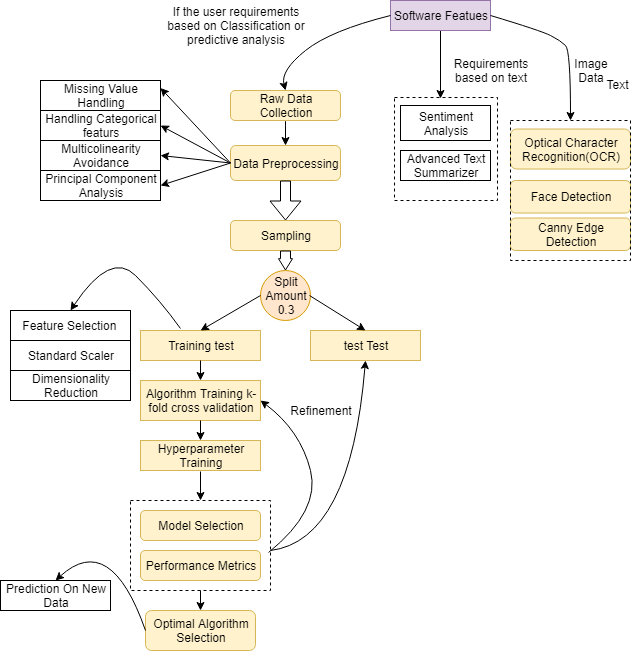

The diagram above was exported from draw.io. Its source (the exported page's mxGraphModel, read from the mxfile embedded in the PNG):
<mxGraphModel dx="868" dy="1595" grid="1" gridSize="10" guides="1" tooltips="1" connect="1" arrows="1" fold="1" page="1" pageScale="1" pageWidth="827" pageHeight="1169" math="0" shadow="0">
  <root>
    <mxCell id="WIyWlLk6GJQsqaUBKTNV-0" />
    <mxCell id="WIyWlLk6GJQsqaUBKTNV-1" parent="WIyWlLk6GJQsqaUBKTNV-0" />
    <mxCell id="GzdJy9hZyA7C_3RbPZe3-0" value="Data Preprocessing" style="rounded=1;whiteSpace=wrap;html=1;fontSize=12;glass=0;strokeWidth=1;shadow=0;fillColor=#fff2cc;strokeColor=#d6b656;" vertex="1" parent="WIyWlLk6GJQsqaUBKTNV-1">
      <mxGeometry x="400" y="105" width="110" height="35" as="geometry" />
    </mxCell>
    <mxCell id="GzdJy9hZyA7C_3RbPZe3-7" value="Missing Value Handling" style="rounded=0;whiteSpace=wrap;html=1;" vertex="1" parent="WIyWlLk6GJQsqaUBKTNV-1">
      <mxGeometry x="210" y="40" width="120" height="30" as="geometry" />
    </mxCell>
    <mxCell id="GzdJy9hZyA7C_3RbPZe3-8" value="Handling Categorical featurs" style="rounded=0;whiteSpace=wrap;html=1;" vertex="1" parent="WIyWlLk6GJQsqaUBKTNV-1">
      <mxGeometry x="210" y="70" width="120" height="30" as="geometry" />
    </mxCell>
    <mxCell id="GzdJy9hZyA7C_3RbPZe3-9" value="Multicolinearity Avoidance" style="rounded=0;whiteSpace=wrap;html=1;" vertex="1" parent="WIyWlLk6GJQsqaUBKTNV-1">
      <mxGeometry x="210" y="100" width="120" height="30" as="geometry" />
    </mxCell>
    <mxCell id="GzdJy9hZyA7C_3RbPZe3-10" value="Principal Component Analysis" style="rounded=0;whiteSpace=wrap;html=1;" vertex="1" parent="WIyWlLk6GJQsqaUBKTNV-1">
      <mxGeometry x="210" y="130" width="120" height="30" as="geometry" />
    </mxCell>
    <mxCell id="GzdJy9hZyA7C_3RbPZe3-15" value="" style="endArrow=classic;html=1;exitX=0;exitY=0.5;exitDx=0;exitDy=0;entryX=1;entryY=0.25;entryDx=0;entryDy=0;" edge="1" parent="WIyWlLk6GJQsqaUBKTNV-1" source="GzdJy9hZyA7C_3RbPZe3-0" target="GzdJy9hZyA7C_3RbPZe3-7">
      <mxGeometry width="50" height="50" relative="1" as="geometry">
        <mxPoint x="340" y="120" as="sourcePoint" />
        <mxPoint x="390" y="70" as="targetPoint" />
      </mxGeometry>
    </mxCell>
    <mxCell id="GzdJy9hZyA7C_3RbPZe3-16" value="" style="endArrow=classic;html=1;entryX=1;entryY=0.5;entryDx=0;entryDy=0;exitX=0;exitY=0.5;exitDx=0;exitDy=0;" edge="1" parent="WIyWlLk6GJQsqaUBKTNV-1" source="GzdJy9hZyA7C_3RbPZe3-0" target="GzdJy9hZyA7C_3RbPZe3-8">
      <mxGeometry width="50" height="50" relative="1" as="geometry">
        <mxPoint x="400" y="140" as="sourcePoint" />
        <mxPoint x="390" y="110" as="targetPoint" />
      </mxGeometry>
    </mxCell>
    <mxCell id="GzdJy9hZyA7C_3RbPZe3-18" value="" style="endArrow=classic;html=1;entryX=1;entryY=0.5;entryDx=0;entryDy=0;exitX=0;exitY=0.5;exitDx=0;exitDy=0;" edge="1" parent="WIyWlLk6GJQsqaUBKTNV-1" source="GzdJy9hZyA7C_3RbPZe3-0" target="GzdJy9hZyA7C_3RbPZe3-9">
      <mxGeometry width="50" height="50" relative="1" as="geometry">
        <mxPoint x="400" y="140" as="sourcePoint" />
        <mxPoint x="280" y="100" as="targetPoint" />
      </mxGeometry>
    </mxCell>
    <mxCell id="GzdJy9hZyA7C_3RbPZe3-20" value="" style="endArrow=classic;html=1;entryX=1;entryY=0.5;entryDx=0;entryDy=0;exitX=0;exitY=0.5;exitDx=0;exitDy=0;" edge="1" parent="WIyWlLk6GJQsqaUBKTNV-1" source="GzdJy9hZyA7C_3RbPZe3-0" target="GzdJy9hZyA7C_3RbPZe3-10">
      <mxGeometry width="50" height="50" relative="1" as="geometry">
        <mxPoint x="400" y="140" as="sourcePoint" />
        <mxPoint x="390" y="150" as="targetPoint" />
      </mxGeometry>
    </mxCell>
    <mxCell id="GzdJy9hZyA7C_3RbPZe3-21" value="Sampling" style="rounded=1;whiteSpace=wrap;html=1;fillColor=#fff2cc;strokeColor=#d6b656;" vertex="1" parent="WIyWlLk6GJQsqaUBKTNV-1">
      <mxGeometry x="400" y="180" width="110" height="30" as="geometry" />
    </mxCell>
    <mxCell id="GzdJy9hZyA7C_3RbPZe3-24" value="" style="shape=flexArrow;endArrow=classic;html=1;entryX=0.5;entryY=0;entryDx=0;entryDy=0;" edge="1" parent="WIyWlLk6GJQsqaUBKTNV-1" target="GzdJy9hZyA7C_3RbPZe3-21">
      <mxGeometry width="50" height="50" relative="1" as="geometry">
        <mxPoint x="455" y="140" as="sourcePoint" />
        <mxPoint x="480" y="140" as="targetPoint" />
      </mxGeometry>
    </mxCell>
    <mxCell id="GzdJy9hZyA7C_3RbPZe3-25" value="Training test" style="rounded=0;whiteSpace=wrap;html=1;fillColor=#fff2cc;strokeColor=#d6b656;" vertex="1" parent="WIyWlLk6GJQsqaUBKTNV-1">
      <mxGeometry x="310" y="290" width="120" height="30" as="geometry" />
    </mxCell>
    <mxCell id="GzdJy9hZyA7C_3RbPZe3-26" value="test Test" style="rounded=0;whiteSpace=wrap;html=1;fillColor=#fff2cc;strokeColor=#d6b656;" vertex="1" parent="WIyWlLk6GJQsqaUBKTNV-1">
      <mxGeometry x="480" y="290" width="110" height="30" as="geometry" />
    </mxCell>
    <mxCell id="GzdJy9hZyA7C_3RbPZe3-30" value="Split Amount&lt;br&gt;0.3" style="ellipse;whiteSpace=wrap;html=1;aspect=fixed;fillColor=#ffe6cc;strokeColor=#d79b00;" vertex="1" parent="WIyWlLk6GJQsqaUBKTNV-1">
      <mxGeometry x="430" y="230" width="50" height="50" as="geometry" />
    </mxCell>
    <mxCell id="GzdJy9hZyA7C_3RbPZe3-32" value="" style="endArrow=classic;html=1;exitX=0;exitY=0.5;exitDx=0;exitDy=0;entryX=0.5;entryY=0;entryDx=0;entryDy=0;" edge="1" parent="WIyWlLk6GJQsqaUBKTNV-1" source="GzdJy9hZyA7C_3RbPZe3-30" target="GzdJy9hZyA7C_3RbPZe3-25">
      <mxGeometry width="50" height="50" relative="1" as="geometry">
        <mxPoint x="380" y="280" as="sourcePoint" />
        <mxPoint x="430" y="230" as="targetPoint" />
      </mxGeometry>
    </mxCell>
    <mxCell id="GzdJy9hZyA7C_3RbPZe3-33" value="" style="endArrow=classic;html=1;entryX=0.5;entryY=0;entryDx=0;entryDy=0;" edge="1" parent="WIyWlLk6GJQsqaUBKTNV-1" target="GzdJy9hZyA7C_3RbPZe3-26">
      <mxGeometry width="50" height="50" relative="1" as="geometry">
        <mxPoint x="479" y="255" as="sourcePoint" />
        <mxPoint x="580" y="230" as="targetPoint" />
      </mxGeometry>
    </mxCell>
    <mxCell id="GzdJy9hZyA7C_3RbPZe3-35" value="" style="shape=flexArrow;endArrow=classic;html=1;exitX=0.5;exitY=1;exitDx=0;exitDy=0;endWidth=3;endSize=3.44;entryX=0.5;entryY=0;entryDx=0;entryDy=0;" edge="1" parent="WIyWlLk6GJQsqaUBKTNV-1" source="GzdJy9hZyA7C_3RbPZe3-21" target="GzdJy9hZyA7C_3RbPZe3-30">
      <mxGeometry width="50" height="50" relative="1" as="geometry">
        <mxPoint x="340" y="260" as="sourcePoint" />
        <mxPoint x="390" y="210" as="targetPoint" />
      </mxGeometry>
    </mxCell>
    <mxCell id="GzdJy9hZyA7C_3RbPZe3-38" value="Feature Selection&amp;nbsp;" style="rounded=0;whiteSpace=wrap;html=1;" vertex="1" parent="WIyWlLk6GJQsqaUBKTNV-1">
      <mxGeometry x="180" y="270" width="120" height="30" as="geometry" />
    </mxCell>
    <mxCell id="GzdJy9hZyA7C_3RbPZe3-39" value="Standard Scaler" style="rounded=0;whiteSpace=wrap;html=1;" vertex="1" parent="WIyWlLk6GJQsqaUBKTNV-1">
      <mxGeometry x="180" y="300" width="120" height="30" as="geometry" />
    </mxCell>
    <mxCell id="GzdJy9hZyA7C_3RbPZe3-40" value="Dimensionality Reduction" style="rounded=0;whiteSpace=wrap;html=1;" vertex="1" parent="WIyWlLk6GJQsqaUBKTNV-1">
      <mxGeometry x="180" y="330" width="120" height="30" as="geometry" />
    </mxCell>
    <mxCell id="GzdJy9hZyA7C_3RbPZe3-41" value="" style="curved=1;endArrow=classic;html=1;exitX=0.333;exitY=-0.067;exitDx=0;exitDy=0;exitPerimeter=0;entryX=0.5;entryY=0;entryDx=0;entryDy=0;" edge="1" parent="WIyWlLk6GJQsqaUBKTNV-1" source="GzdJy9hZyA7C_3RbPZe3-25" target="GzdJy9hZyA7C_3RbPZe3-38">
      <mxGeometry width="50" height="50" relative="1" as="geometry">
        <mxPoint x="280" y="260" as="sourcePoint" />
        <mxPoint x="330" y="210" as="targetPoint" />
        <Array as="points">
          <mxPoint x="330" y="260" />
          <mxPoint x="280" y="210" />
        </Array>
      </mxGeometry>
    </mxCell>
    <mxCell id="GzdJy9hZyA7C_3RbPZe3-51" value="" style="curved=1;endArrow=classic;html=1;entryX=0.5;entryY=0;entryDx=0;entryDy=0;exitX=0.5;exitY=1;exitDx=0;exitDy=0;" edge="1" parent="WIyWlLk6GJQsqaUBKTNV-1" source="WIyWlLk6GJQsqaUBKTNV-3" target="GzdJy9hZyA7C_3RbPZe3-0">
      <mxGeometry width="50" height="50" relative="1" as="geometry">
        <mxPoint x="455" y="88" as="sourcePoint" />
        <mxPoint x="490" y="-10" as="targetPoint" />
        <Array as="points" />
      </mxGeometry>
    </mxCell>
    <mxCell id="GzdJy9hZyA7C_3RbPZe3-57" value="If the user requirements based on Classification or predictive analysis" style="text;html=1;strokeColor=none;fillColor=none;align=center;verticalAlign=middle;whiteSpace=wrap;rounded=0;" vertex="1" parent="WIyWlLk6GJQsqaUBKTNV-1">
      <mxGeometry x="330" y="-40" width="150" height="50" as="geometry" />
    </mxCell>
    <mxCell id="GzdJy9hZyA7C_3RbPZe3-58" value="Advanced Text Summarizer" style="rounded=0;whiteSpace=wrap;html=1;" vertex="1" parent="WIyWlLk6GJQsqaUBKTNV-1">
      <mxGeometry x="570" y="110" width="90" height="30" as="geometry" />
    </mxCell>
    <mxCell id="GzdJy9hZyA7C_3RbPZe3-59" value="Sentiment Analysis" style="rounded=0;whiteSpace=wrap;html=1;" vertex="1" parent="WIyWlLk6GJQsqaUBKTNV-1">
      <mxGeometry x="570" y="65" width="90" height="35" as="geometry" />
    </mxCell>
    <mxCell id="GzdJy9hZyA7C_3RbPZe3-68" value="Algorithm Training k-fold cross validation" style="rounded=0;whiteSpace=wrap;html=1;fillColor=#fff2cc;strokeColor=#d6b656;" vertex="1" parent="WIyWlLk6GJQsqaUBKTNV-1">
      <mxGeometry x="310" y="340" width="120" height="40" as="geometry" />
    </mxCell>
    <mxCell id="GzdJy9hZyA7C_3RbPZe3-71" value="Performance Metrics" style="rounded=1;whiteSpace=wrap;html=1;fillColor=#fff2cc;strokeColor=#d6b656;" vertex="1" parent="WIyWlLk6GJQsqaUBKTNV-1">
      <mxGeometry x="310" y="510" width="120" height="30" as="geometry" />
    </mxCell>
    <mxCell id="GzdJy9hZyA7C_3RbPZe3-72" value="Model Selection" style="rounded=1;whiteSpace=wrap;html=1;fillColor=#fff2cc;strokeColor=#d6b656;" vertex="1" parent="WIyWlLk6GJQsqaUBKTNV-1">
      <mxGeometry x="310" y="470" width="120" height="30" as="geometry" />
    </mxCell>
    <mxCell id="GzdJy9hZyA7C_3RbPZe3-73" value="" style="rounded=0;whiteSpace=wrap;html=1;fillColor=none;dashed=1;" vertex="1" parent="WIyWlLk6GJQsqaUBKTNV-1">
      <mxGeometry x="300" y="460" width="140" height="90" as="geometry" />
    </mxCell>
    <mxCell id="GzdJy9hZyA7C_3RbPZe3-74" value="Hyperparameter Training" style="rounded=0;whiteSpace=wrap;html=1;fillColor=#fff2cc;strokeColor=#d6b656;strokeWidth=1;" vertex="1" parent="WIyWlLk6GJQsqaUBKTNV-1">
      <mxGeometry x="310" y="400" width="120" height="30" as="geometry" />
    </mxCell>
    <mxCell id="GzdJy9hZyA7C_3RbPZe3-76" value="Optimal Algorithm Selection" style="rounded=1;whiteSpace=wrap;html=1;strokeWidth=1;fillColor=#fff2cc;strokeColor=#d6b656;" vertex="1" parent="WIyWlLk6GJQsqaUBKTNV-1">
      <mxGeometry x="315" y="570" width="110" height="40" as="geometry" />
    </mxCell>
    <mxCell id="GzdJy9hZyA7C_3RbPZe3-78" value="" style="curved=1;endArrow=classic;html=1;entryX=0.5;entryY=1;entryDx=0;entryDy=0;" edge="1" parent="WIyWlLk6GJQsqaUBKTNV-1" target="GzdJy9hZyA7C_3RbPZe3-26">
      <mxGeometry width="50" height="50" relative="1" as="geometry">
        <mxPoint x="440" y="510" as="sourcePoint" />
        <mxPoint x="520" y="450" as="targetPoint" />
        <Array as="points">
          <mxPoint x="520" y="500" />
        </Array>
      </mxGeometry>
    </mxCell>
    <mxCell id="GzdJy9hZyA7C_3RbPZe3-79" value="" style="curved=1;endArrow=classic;html=1;exitX=1.067;exitY=0.067;exitDx=0;exitDy=0;exitPerimeter=0;entryX=1;entryY=0.5;entryDx=0;entryDy=0;" edge="1" parent="WIyWlLk6GJQsqaUBKTNV-1" source="GzdJy9hZyA7C_3RbPZe3-71" target="GzdJy9hZyA7C_3RbPZe3-68">
      <mxGeometry width="50" height="50" relative="1" as="geometry">
        <mxPoint x="450" y="470" as="sourcePoint" />
        <mxPoint x="500" y="420" as="targetPoint" />
        <Array as="points">
          <mxPoint x="490" y="470" />
          <mxPoint x="470" y="390" />
        </Array>
      </mxGeometry>
    </mxCell>
    <mxCell id="GzdJy9hZyA7C_3RbPZe3-80" value="Refinement" style="text;html=1;strokeColor=none;fillColor=none;align=center;verticalAlign=middle;whiteSpace=wrap;rounded=0;" vertex="1" parent="WIyWlLk6GJQsqaUBKTNV-1">
      <mxGeometry x="470" y="360" width="40" height="20" as="geometry" />
    </mxCell>
    <mxCell id="GzdJy9hZyA7C_3RbPZe3-82" value="" style="endArrow=classic;html=1;exitX=0.5;exitY=1;exitDx=0;exitDy=0;entryX=0.5;entryY=0;entryDx=0;entryDy=0;" edge="1" parent="WIyWlLk6GJQsqaUBKTNV-1" source="GzdJy9hZyA7C_3RbPZe3-25" target="GzdJy9hZyA7C_3RbPZe3-68">
      <mxGeometry width="50" height="50" relative="1" as="geometry">
        <mxPoint x="360" y="360" as="sourcePoint" />
        <mxPoint x="410" y="310" as="targetPoint" />
      </mxGeometry>
    </mxCell>
    <mxCell id="GzdJy9hZyA7C_3RbPZe3-83" value="" style="endArrow=classic;html=1;exitX=0.5;exitY=1;exitDx=0;exitDy=0;entryX=0.5;entryY=0;entryDx=0;entryDy=0;" edge="1" parent="WIyWlLk6GJQsqaUBKTNV-1" source="GzdJy9hZyA7C_3RbPZe3-68" target="GzdJy9hZyA7C_3RbPZe3-74">
      <mxGeometry width="50" height="50" relative="1" as="geometry">
        <mxPoint x="260" y="430" as="sourcePoint" />
        <mxPoint x="310" y="380" as="targetPoint" />
      </mxGeometry>
    </mxCell>
    <mxCell id="GzdJy9hZyA7C_3RbPZe3-84" value="" style="endArrow=classic;html=1;entryX=0.5;entryY=0;entryDx=0;entryDy=0;" edge="1" parent="WIyWlLk6GJQsqaUBKTNV-1" target="GzdJy9hZyA7C_3RbPZe3-73">
      <mxGeometry width="50" height="50" relative="1" as="geometry">
        <mxPoint x="370" y="431" as="sourcePoint" />
        <mxPoint x="300" y="430" as="targetPoint" />
      </mxGeometry>
    </mxCell>
    <mxCell id="GzdJy9hZyA7C_3RbPZe3-86" value="Prediction On New Data" style="rounded=0;whiteSpace=wrap;html=1;strokeWidth=1;fillColor=none;" vertex="1" parent="WIyWlLk6GJQsqaUBKTNV-1">
      <mxGeometry x="170" y="540" width="110" height="30" as="geometry" />
    </mxCell>
    <mxCell id="GzdJy9hZyA7C_3RbPZe3-87" value="" style="curved=1;endArrow=classic;html=1;exitX=0;exitY=0.5;exitDx=0;exitDy=0;entryX=0.5;entryY=0;entryDx=0;entryDy=0;" edge="1" parent="WIyWlLk6GJQsqaUBKTNV-1" source="GzdJy9hZyA7C_3RbPZe3-76" target="GzdJy9hZyA7C_3RbPZe3-86">
      <mxGeometry width="50" height="50" relative="1" as="geometry">
        <mxPoint x="250" y="610" as="sourcePoint" />
        <mxPoint x="300" y="560" as="targetPoint" />
        <Array as="points">
          <mxPoint x="280" y="490" />
        </Array>
      </mxGeometry>
    </mxCell>
    <mxCell id="GzdJy9hZyA7C_3RbPZe3-88" value="" style="endArrow=classic;html=1;exitX=0.5;exitY=1;exitDx=0;exitDy=0;entryX=0.5;entryY=0;entryDx=0;entryDy=0;" edge="1" parent="WIyWlLk6GJQsqaUBKTNV-1" source="GzdJy9hZyA7C_3RbPZe3-73" target="GzdJy9hZyA7C_3RbPZe3-76">
      <mxGeometry width="50" height="50" relative="1" as="geometry">
        <mxPoint x="450" y="610" as="sourcePoint" />
        <mxPoint x="500" y="560" as="targetPoint" />
      </mxGeometry>
    </mxCell>
    <mxCell id="GzdJy9hZyA7C_3RbPZe3-93" value="" style="endArrow=classic;html=1;exitX=0.5;exitY=1;exitDx=0;exitDy=0;" edge="1" parent="WIyWlLk6GJQsqaUBKTNV-1" source="GzdJy9hZyA7C_3RbPZe3-95">
      <mxGeometry width="50" height="50" relative="1" as="geometry">
        <mxPoint x="610" y="5" as="sourcePoint" />
        <mxPoint x="610" y="58" as="targetPoint" />
      </mxGeometry>
    </mxCell>
    <mxCell id="GzdJy9hZyA7C_3RbPZe3-94" value="Requirements based on text" style="text;html=1;strokeColor=none;fillColor=none;align=center;verticalAlign=middle;whiteSpace=wrap;rounded=0;dashed=1;" vertex="1" parent="WIyWlLk6GJQsqaUBKTNV-1">
      <mxGeometry x="610" y="20" width="100" height="20" as="geometry" />
    </mxCell>
    <mxCell id="GzdJy9hZyA7C_3RbPZe3-95" value="Software Featues" style="rounded=0;whiteSpace=wrap;html=1;strokeWidth=1;fillColor=#e1d5e7;strokeColor=#9673a6;" vertex="1" parent="WIyWlLk6GJQsqaUBKTNV-1">
      <mxGeometry x="560" y="-40" width="100" height="30" as="geometry" />
    </mxCell>
    <mxCell id="WIyWlLk6GJQsqaUBKTNV-3" value="Raw Data Collection" style="rounded=1;whiteSpace=wrap;html=1;fontSize=12;glass=0;strokeWidth=1;shadow=0;fillColor=#fff2cc;strokeColor=#d6b656;" parent="WIyWlLk6GJQsqaUBKTNV-1" vertex="1">
      <mxGeometry x="400" y="50" width="110" height="30" as="geometry" />
    </mxCell>
    <mxCell id="GzdJy9hZyA7C_3RbPZe3-96" value="" style="curved=1;endArrow=classic;html=1;exitX=0;exitY=0.5;exitDx=0;exitDy=0;entryX=0.5;entryY=0;entryDx=0;entryDy=0;" edge="1" parent="WIyWlLk6GJQsqaUBKTNV-1" source="GzdJy9hZyA7C_3RbPZe3-95" target="WIyWlLk6GJQsqaUBKTNV-3">
      <mxGeometry width="50" height="50" relative="1" as="geometry">
        <mxPoint x="530" y="30" as="sourcePoint" />
        <mxPoint x="455" y="105" as="targetPoint" />
        <Array as="points">
          <mxPoint x="500" y="-10" />
          <mxPoint x="450" y="30" />
        </Array>
      </mxGeometry>
    </mxCell>
    <mxCell id="GzdJy9hZyA7C_3RbPZe3-97" value="Face Detection" style="rounded=1;whiteSpace=wrap;html=1;strokeWidth=1;fillColor=#fff2cc;strokeColor=#d6b656;" vertex="1" parent="WIyWlLk6GJQsqaUBKTNV-1">
      <mxGeometry x="680" y="140" width="120" height="32.5" as="geometry" />
    </mxCell>
    <mxCell id="GzdJy9hZyA7C_3RbPZe3-99" value="Optical Character Recognition(OCR)" style="rounded=1;whiteSpace=wrap;html=1;strokeWidth=1;fillColor=#fff2cc;strokeColor=#d6b656;" vertex="1" parent="WIyWlLk6GJQsqaUBKTNV-1">
      <mxGeometry x="680" y="88.5" width="120" height="40" as="geometry" />
    </mxCell>
    <mxCell id="GzdJy9hZyA7C_3RbPZe3-100" value="Canny Edge Detection" style="rounded=1;whiteSpace=wrap;html=1;strokeWidth=1;fillColor=#fff2cc;strokeColor=#d6b656;" vertex="1" parent="WIyWlLk6GJQsqaUBKTNV-1">
      <mxGeometry x="680" y="177.5" width="120" height="32.5" as="geometry" />
    </mxCell>
    <mxCell id="GzdJy9hZyA7C_3RbPZe3-103" value="" style="curved=1;endArrow=classic;html=1;entryX=0.5;entryY=0;entryDx=0;entryDy=0;exitX=1;exitY=0.5;exitDx=0;exitDy=0;" edge="1" parent="WIyWlLk6GJQsqaUBKTNV-1" source="GzdJy9hZyA7C_3RbPZe3-95" target="GzdJy9hZyA7C_3RbPZe3-109">
      <mxGeometry width="50" height="50" relative="1" as="geometry">
        <mxPoint x="680" y="50" as="sourcePoint" />
        <mxPoint x="730" as="targetPoint" />
        <Array as="points">
          <mxPoint x="710" y="-10" />
          <mxPoint x="730" />
          <mxPoint x="740" y="10" />
        </Array>
      </mxGeometry>
    </mxCell>
    <mxCell id="GzdJy9hZyA7C_3RbPZe3-105" value="" style="whiteSpace=wrap;html=1;aspect=fixed;strokeWidth=1;fillColor=none;dashed=1;" vertex="1" parent="WIyWlLk6GJQsqaUBKTNV-1">
      <mxGeometry x="564" y="57" width="103" height="103" as="geometry" />
    </mxCell>
    <mxCell id="GzdJy9hZyA7C_3RbPZe3-109" value="" style="rounded=0;whiteSpace=wrap;html=1;dashed=1;strokeWidth=1;fillColor=none;" vertex="1" parent="WIyWlLk6GJQsqaUBKTNV-1">
      <mxGeometry x="680" y="80" width="120" height="140" as="geometry" />
    </mxCell>
    <mxCell id="GzdJy9hZyA7C_3RbPZe3-110" value="Image Data" style="text;html=1;strokeColor=none;fillColor=none;align=center;verticalAlign=middle;whiteSpace=wrap;rounded=0;dashed=1;" vertex="1" parent="WIyWlLk6GJQsqaUBKTNV-1">
      <mxGeometry x="740" y="20" width="40" height="20" as="geometry" />
    </mxCell>
    <mxCell id="GzdJy9hZyA7C_3RbPZe3-111" value="Text" style="text;html=1;align=center;verticalAlign=middle;resizable=0;points=[];autosize=1;" vertex="1" parent="WIyWlLk6GJQsqaUBKTNV-1">
      <mxGeometry x="767" y="34" width="40" height="20" as="geometry" />
    </mxCell>
  </root>
</mxGraphModel>